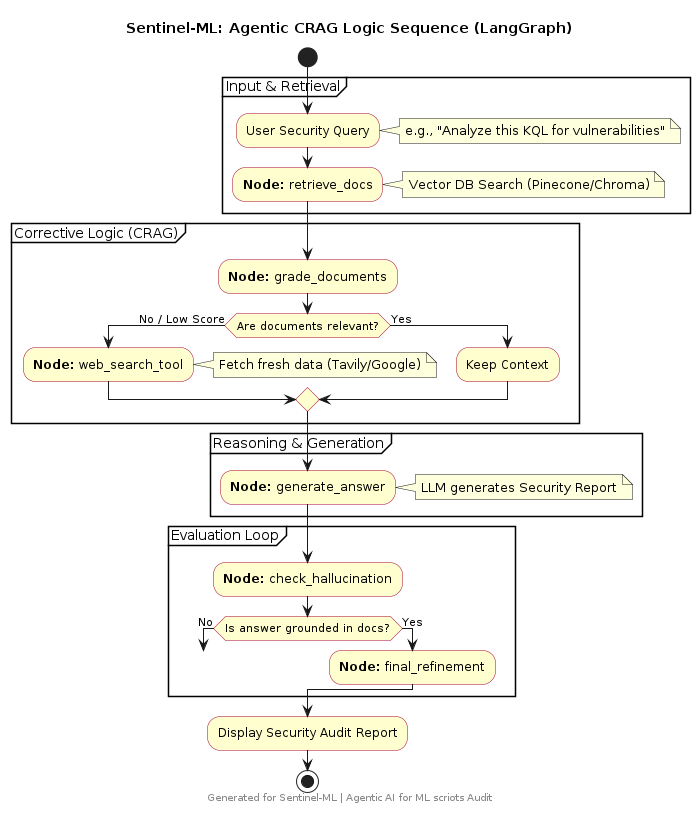

The diagram above was rendered by PlantUML. Its source (embedded in the PNG):
@startuml
title Sentinel-ML: Agentic CRAG Logic Sequence (LangGraph)

skinparam actorStyle awesome
skinparam ActivityBackgroundColor #FEFECE
skinparam ActivityBorderColor #A80036

start

partition "Input & Retrieval" {
    :User Security Query;
    note right: e.g., "Analyze this KQL for vulnerabilities"
    :**Node:** retrieve_docs;
    note right: Vector DB Search (Pinecone/Chroma)
}

partition "Corrective Logic (CRAG)" {
    :**Node:** grade_documents;
    if (Are documents relevant?) then (No / Low Score)
        :**Node:** web_search_tool;
        note right: Fetch fresh data (Tavily/Google)
    else (Yes)
        :Keep Context;
    endif
}

partition "Reasoning & Generation" {
    :**Node:** generate_answer;
    note right: LLM generates Security Report
}

partition "Evaluation Loop" {
    :**Node:** check_hallucination;
    if (Is answer grounded in docs?) then (No)
        goto grade_documents
    else (Yes)
        :**Node:** final_refinement;
    endif
}

:Display Security Audit Report;
stop

footer Generated for Sentinel-ML | Agentic AI for ML scriots Audit
@enduml